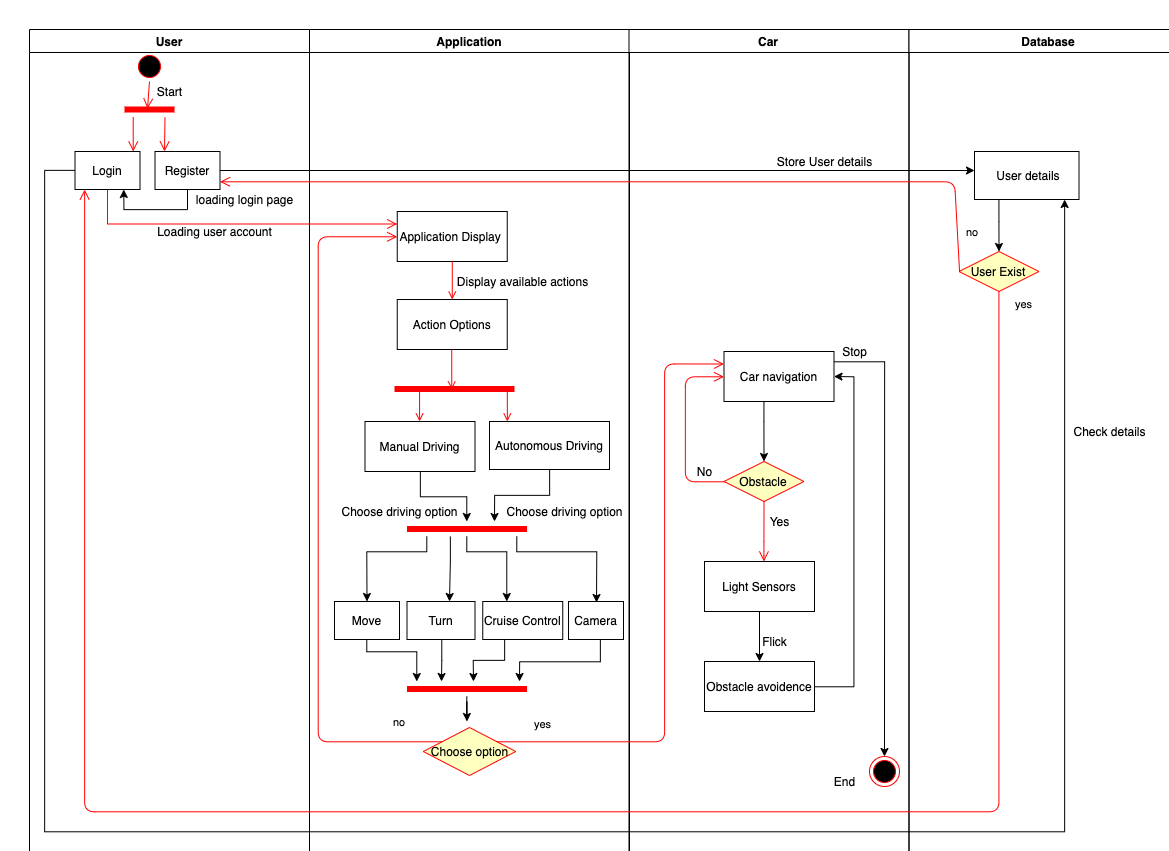

The diagram above was exported from draw.io. Its source (the exported page's mxGraphModel, read from the mxfile embedded in the PNG):
<mxGraphModel dx="6757" dy="4614" grid="1" gridSize="10" guides="1" tooltips="1" connect="1" arrows="1" fold="1" page="1" pageScale="1" pageWidth="1169" pageHeight="826" background="none" math="0" shadow="0">
  <root>
    <mxCell id="0" />
    <mxCell id="1" parent="0" />
    <mxCell id="2" value="User" style="swimlane;whiteSpace=wrap" parent="1" vertex="1">
      <mxGeometry x="125" y="128" width="280" height="842" as="geometry" />
    </mxCell>
    <mxCell id="5" value="" style="ellipse;shape=startState;fillColor=#000000;strokeColor=#ff0000;" parent="2" vertex="1">
      <mxGeometry x="105" y="22" width="30" height="30" as="geometry" />
    </mxCell>
    <mxCell id="7" value="Login" style="" parent="2" vertex="1">
      <mxGeometry x="45.5" y="122" width="65" height="38" as="geometry" />
    </mxCell>
    <mxCell id="R_veqeLeE-EQ1m46gLKc-47" value="Start" style="text;html=1;align=center;verticalAlign=middle;resizable=0;points=[];autosize=1;strokeColor=none;" vertex="1" parent="2">
      <mxGeometry x="120" y="52" width="40" height="20" as="geometry" />
    </mxCell>
    <mxCell id="R_veqeLeE-EQ1m46gLKc-52" value="" style="shape=line;strokeWidth=6;strokeColor=#ff0000;rotation=0;" vertex="1" parent="2">
      <mxGeometry x="95" y="72.5" width="50" height="15" as="geometry" />
    </mxCell>
    <mxCell id="R_veqeLeE-EQ1m46gLKc-53" value="" style="edgeStyle=elbowEdgeStyle;elbow=horizontal;verticalAlign=bottom;endArrow=open;endSize=8;strokeColor=#FF0000;endFill=1;rounded=0" edge="1" parent="2" source="R_veqeLeE-EQ1m46gLKc-52">
      <mxGeometry x="-269" y="-43" as="geometry">
        <mxPoint x="105.5" y="122" as="targetPoint" />
      </mxGeometry>
    </mxCell>
    <mxCell id="R_veqeLeE-EQ1m46gLKc-54" value="" style="edgeStyle=elbowEdgeStyle;elbow=horizontal;verticalAlign=bottom;endArrow=open;endSize=8;strokeColor=#FF0000;endFill=1;rounded=0" edge="1" parent="2">
      <mxGeometry x="-403.22" y="-171" as="geometry">
        <mxPoint x="135.5" y="122" as="targetPoint" />
        <mxPoint x="135.5" y="88" as="sourcePoint" />
        <Array as="points">
          <mxPoint x="135" y="112" />
        </Array>
      </mxGeometry>
    </mxCell>
    <mxCell id="R_veqeLeE-EQ1m46gLKc-56" value="" style="edgeStyle=elbowEdgeStyle;elbow=horizontal;verticalAlign=bottom;endArrow=open;endSize=8;strokeColor=#FF0000;endFill=1;rounded=0;entryX=0.487;entryY=0.44;entryDx=0;entryDy=0;entryPerimeter=0;" edge="1" parent="2" source="5" target="R_veqeLeE-EQ1m46gLKc-52">
      <mxGeometry x="-114.5" y="-98" as="geometry">
        <mxPoint x="365.2241379310344" y="120" as="targetPoint" />
        <mxPoint x="365" y="80" as="sourcePoint" />
      </mxGeometry>
    </mxCell>
    <mxCell id="R_veqeLeE-EQ1m46gLKc-139" style="edgeStyle=orthogonalEdgeStyle;rounded=0;orthogonalLoop=1;jettySize=auto;html=1;entryX=0.75;entryY=1;entryDx=0;entryDy=0;" edge="1" parent="2" source="R_veqeLeE-EQ1m46gLKc-57" target="7">
      <mxGeometry relative="1" as="geometry">
        <Array as="points">
          <mxPoint x="158" y="180" />
          <mxPoint x="94" y="180" />
        </Array>
      </mxGeometry>
    </mxCell>
    <mxCell id="R_veqeLeE-EQ1m46gLKc-57" value="Register" style="" vertex="1" parent="2">
      <mxGeometry x="125.5" y="122" width="65" height="38" as="geometry" />
    </mxCell>
    <mxCell id="R_veqeLeE-EQ1m46gLKc-64" value="Loading user account" style="text;html=1;align=center;verticalAlign=middle;resizable=0;points=[];autosize=1;strokeColor=none;" vertex="1" parent="2">
      <mxGeometry x="120" y="192" width="130" height="20" as="geometry" />
    </mxCell>
    <mxCell id="R_veqeLeE-EQ1m46gLKc-140" value="loading login page" style="text;html=1;align=center;verticalAlign=middle;resizable=0;points=[];autosize=1;strokeColor=none;" vertex="1" parent="2">
      <mxGeometry x="160" y="160" width="110" height="20" as="geometry" />
    </mxCell>
    <mxCell id="3" value="Application" style="swimlane;whiteSpace=wrap" parent="1" vertex="1">
      <mxGeometry x="405" y="128" width="320" height="842" as="geometry" />
    </mxCell>
    <mxCell id="R_veqeLeE-EQ1m46gLKc-62" value="Application Display " style="" vertex="1" parent="3">
      <mxGeometry x="87.75" y="182" width="110" height="50" as="geometry" />
    </mxCell>
    <mxCell id="R_veqeLeE-EQ1m46gLKc-65" value="Action Options" style="" vertex="1" parent="3">
      <mxGeometry x="87.75" y="270" width="110" height="50" as="geometry" />
    </mxCell>
    <mxCell id="37" value="" style="edgeStyle=none;strokeColor=#FF0000;endArrow=open;endFill=1;rounded=0" parent="3" target="R_veqeLeE-EQ1m46gLKc-65" edge="1" source="R_veqeLeE-EQ1m46gLKc-62">
      <mxGeometry width="100" height="100" relative="1" as="geometry">
        <mxPoint x="252.75" y="439.5" as="sourcePoint" />
        <mxPoint x="372.75" y="439.5" as="targetPoint" />
      </mxGeometry>
    </mxCell>
    <mxCell id="R_veqeLeE-EQ1m46gLKc-66" value="Move" style="" vertex="1" parent="3">
      <mxGeometry x="25" y="572" width="65" height="38" as="geometry" />
    </mxCell>
    <mxCell id="R_veqeLeE-EQ1m46gLKc-72" value="Turn" style="" vertex="1" parent="3">
      <mxGeometry x="97.5" y="572" width="68" height="38" as="geometry" />
    </mxCell>
    <mxCell id="R_veqeLeE-EQ1m46gLKc-73" value="Cruise Control" style="" vertex="1" parent="3">
      <mxGeometry x="173.25" y="572" width="80" height="38" as="geometry" />
    </mxCell>
    <mxCell id="R_veqeLeE-EQ1m46gLKc-74" value="Camera" style="" vertex="1" parent="3">
      <mxGeometry x="259" y="572" width="55" height="38" as="geometry" />
    </mxCell>
    <mxCell id="R_veqeLeE-EQ1m46gLKc-79" value="Display available actions" style="text;html=1;align=center;verticalAlign=middle;resizable=0;points=[];autosize=1;strokeColor=none;" vertex="1" parent="3">
      <mxGeometry x="138.25" y="242" width="150" height="20" as="geometry" />
    </mxCell>
    <mxCell id="R_veqeLeE-EQ1m46gLKc-92" value="Choose option" style="rhombus;whiteSpace=wrap;html=1;fillColor=#ffffc0;strokeColor=#ff0000;" vertex="1" parent="3">
      <mxGeometry x="113.75" y="698" width="92.5" height="48" as="geometry" />
    </mxCell>
    <mxCell id="R_veqeLeE-EQ1m46gLKc-93" value="no" style="edgeStyle=orthogonalEdgeStyle;html=1;align=left;verticalAlign=bottom;endArrow=open;endSize=8;strokeColor=#ff0000;" edge="1" source="R_veqeLeE-EQ1m46gLKc-92" parent="3" target="R_veqeLeE-EQ1m46gLKc-62">
      <mxGeometry x="-0.8545" y="-10" relative="1" as="geometry">
        <mxPoint x="-81.25" y="572" as="targetPoint" />
        <Array as="points">
          <mxPoint x="9" y="712" />
          <mxPoint x="9" y="207" />
        </Array>
        <mxPoint as="offset" />
      </mxGeometry>
    </mxCell>
    <mxCell id="R_veqeLeE-EQ1m46gLKc-120" value="Manual Driving" style="" vertex="1" parent="3">
      <mxGeometry x="55.5" y="392" width="110" height="50" as="geometry" />
    </mxCell>
    <mxCell id="R_veqeLeE-EQ1m46gLKc-121" value="" style="edgeStyle=elbowEdgeStyle;elbow=horizontal;strokeColor=#FF0000;endArrow=open;endFill=1;rounded=0;" edge="1" parent="3">
      <mxGeometry width="100" height="100" relative="1" as="geometry">
        <mxPoint x="110.08000000000004" y="362.0000000000001" as="sourcePoint" />
        <mxPoint x="110" y="392" as="targetPoint" />
        <Array as="points">
          <mxPoint x="110.08000000000004" y="402" />
          <mxPoint x="39.079999999999984" y="424" />
          <mxPoint x="580.58" y="227" />
        </Array>
      </mxGeometry>
    </mxCell>
    <mxCell id="R_veqeLeE-EQ1m46gLKc-122" value="Autonomous Driving" style="" vertex="1" parent="3">
      <mxGeometry x="180" y="392" width="120" height="48" as="geometry" />
    </mxCell>
    <mxCell id="R_veqeLeE-EQ1m46gLKc-123" value="" style="edgeStyle=elbowEdgeStyle;elbow=horizontal;strokeColor=#FF0000;endArrow=open;endFill=1;rounded=0;" edge="1" parent="3">
      <mxGeometry width="100" height="100" relative="1" as="geometry">
        <mxPoint x="197.82999999999993" y="362" as="sourcePoint" />
        <mxPoint x="197.75" y="392" as="targetPoint" />
        <Array as="points">
          <mxPoint x="197.83000000000004" y="402" />
          <mxPoint x="126.82999999999993" y="424" />
          <mxPoint x="668.3299999999999" y="227" />
        </Array>
      </mxGeometry>
    </mxCell>
    <mxCell id="R_veqeLeE-EQ1m46gLKc-126" value="Choose driving option" style="text;html=1;align=center;verticalAlign=middle;resizable=0;points=[];autosize=1;strokeColor=none;" vertex="1" parent="3">
      <mxGeometry x="190" y="472" width="130" height="20" as="geometry" />
    </mxCell>
    <mxCell id="R_veqeLeE-EQ1m46gLKc-127" value="Choose driving option" style="text;html=1;align=center;verticalAlign=middle;resizable=0;points=[];autosize=1;strokeColor=none;" vertex="1" parent="3">
      <mxGeometry x="25" y="472" width="130" height="20" as="geometry" />
    </mxCell>
    <mxCell id="4" value="Car" style="swimlane;whiteSpace=wrap" parent="1" vertex="1">
      <mxGeometry x="724.5" y="128" width="280" height="842" as="geometry" />
    </mxCell>
    <mxCell id="R_veqeLeE-EQ1m46gLKc-111" style="edgeStyle=orthogonalEdgeStyle;rounded=0;orthogonalLoop=1;jettySize=auto;html=1;entryX=0.5;entryY=0;entryDx=0;entryDy=0;" edge="1" parent="4" source="R_veqeLeE-EQ1m46gLKc-106" target="R_veqeLeE-EQ1m46gLKc-108">
      <mxGeometry relative="1" as="geometry">
        <Array as="points">
          <mxPoint x="135" y="392" />
          <mxPoint x="135" y="392" />
        </Array>
      </mxGeometry>
    </mxCell>
    <mxCell id="R_veqeLeE-EQ1m46gLKc-106" value="Car navigation" style="" vertex="1" parent="4">
      <mxGeometry x="95" y="322" width="110" height="50" as="geometry" />
    </mxCell>
    <mxCell id="R_veqeLeE-EQ1m46gLKc-108" value="Obstacle" style="rhombus;whiteSpace=wrap;html=1;fillColor=#ffffc0;strokeColor=#ff0000;" vertex="1" parent="4">
      <mxGeometry x="95" y="432" width="80" height="40" as="geometry" />
    </mxCell>
    <mxCell id="R_veqeLeE-EQ1m46gLKc-109" value="" style="edgeStyle=orthogonalEdgeStyle;html=1;align=left;verticalAlign=bottom;endArrow=open;endSize=8;strokeColor=#ff0000;" edge="1" source="R_veqeLeE-EQ1m46gLKc-108" parent="4" target="R_veqeLeE-EQ1m46gLKc-106">
      <mxGeometry x="-0.8882" relative="1" as="geometry">
        <mxPoint x="225.5" y="782" as="targetPoint" />
        <Array as="points">
          <mxPoint x="56" y="452" />
          <mxPoint x="56" y="347" />
        </Array>
        <mxPoint as="offset" />
      </mxGeometry>
    </mxCell>
    <mxCell id="R_veqeLeE-EQ1m46gLKc-113" value="" style="edgeStyle=orthogonalEdgeStyle;html=1;align=left;verticalAlign=bottom;endArrow=open;endSize=8;strokeColor=#ff0000;exitX=0.5;exitY=1;exitDx=0;exitDy=0;" edge="1" parent="4" source="R_veqeLeE-EQ1m46gLKc-108" target="R_veqeLeE-EQ1m46gLKc-128">
      <mxGeometry x="-0.8882" relative="1" as="geometry">
        <mxPoint x="185.5" y="522" as="targetPoint" />
        <mxPoint x="145.0714285714289" y="481.96428571428555" as="sourcePoint" />
        <Array as="points">
          <mxPoint x="135" y="522" />
          <mxPoint x="135" y="522" />
        </Array>
        <mxPoint as="offset" />
      </mxGeometry>
    </mxCell>
    <mxCell id="R_veqeLeE-EQ1m46gLKc-130" style="edgeStyle=orthogonalEdgeStyle;rounded=0;orthogonalLoop=1;jettySize=auto;html=1;" edge="1" parent="4" source="R_veqeLeE-EQ1m46gLKc-128" target="R_veqeLeE-EQ1m46gLKc-129">
      <mxGeometry relative="1" as="geometry" />
    </mxCell>
    <mxCell id="R_veqeLeE-EQ1m46gLKc-128" value="Light Sensors" style="" vertex="1" parent="4">
      <mxGeometry x="75.5" y="532" width="110" height="50" as="geometry" />
    </mxCell>
    <mxCell id="R_veqeLeE-EQ1m46gLKc-115" value="Yes" style="text;html=1;align=center;verticalAlign=middle;resizable=0;points=[];autosize=1;strokeColor=none;" vertex="1" parent="4">
      <mxGeometry x="130" y="482" width="40" height="20" as="geometry" />
    </mxCell>
    <mxCell id="R_veqeLeE-EQ1m46gLKc-132" style="edgeStyle=orthogonalEdgeStyle;rounded=0;orthogonalLoop=1;jettySize=auto;html=1;entryX=1;entryY=0.5;entryDx=0;entryDy=0;" edge="1" parent="4" source="R_veqeLeE-EQ1m46gLKc-129" target="R_veqeLeE-EQ1m46gLKc-106">
      <mxGeometry relative="1" as="geometry">
        <Array as="points">
          <mxPoint x="225" y="657" />
          <mxPoint x="225" y="347" />
        </Array>
      </mxGeometry>
    </mxCell>
    <mxCell id="R_veqeLeE-EQ1m46gLKc-129" value="Obstacle avoidence" style="" vertex="1" parent="4">
      <mxGeometry x="75.5" y="632" width="110" height="50" as="geometry" />
    </mxCell>
    <mxCell id="R_veqeLeE-EQ1m46gLKc-134" value="" style="ellipse;html=1;shape=endState;fillColor=#000000;strokeColor=#ff0000;" vertex="1" parent="4">
      <mxGeometry x="240.5" y="727" width="30" height="30" as="geometry" />
    </mxCell>
    <mxCell id="R_veqeLeE-EQ1m46gLKc-133" style="edgeStyle=orthogonalEdgeStyle;rounded=0;orthogonalLoop=1;jettySize=auto;html=1;" edge="1" parent="4" source="R_veqeLeE-EQ1m46gLKc-106" target="R_veqeLeE-EQ1m46gLKc-134">
      <mxGeometry relative="1" as="geometry">
        <mxPoint x="255.5" y="742" as="targetPoint" />
        <Array as="points">
          <mxPoint x="255.5" y="332" />
        </Array>
      </mxGeometry>
    </mxCell>
    <mxCell id="R_veqeLeE-EQ1m46gLKc-135" value="Stop" style="text;html=1;align=center;verticalAlign=middle;resizable=0;points=[];autosize=1;strokeColor=none;" vertex="1" parent="4">
      <mxGeometry x="205" y="312" width="40" height="20" as="geometry" />
    </mxCell>
    <mxCell id="R_veqeLeE-EQ1m46gLKc-136" value="End" style="text;html=1;align=center;verticalAlign=middle;resizable=0;points=[];autosize=1;strokeColor=none;" vertex="1" parent="4">
      <mxGeometry x="195.5" y="742" width="40" height="20" as="geometry" />
    </mxCell>
    <mxCell id="R_veqeLeE-EQ1m46gLKc-41" value="Database" style="swimlane;whiteSpace=wrap" vertex="1" parent="1">
      <mxGeometry x="1004.5" y="128" width="280" height="842" as="geometry" />
    </mxCell>
    <mxCell id="R_veqeLeE-EQ1m46gLKc-148" style="edgeStyle=orthogonalEdgeStyle;rounded=0;orthogonalLoop=1;jettySize=auto;html=1;entryX=0.5;entryY=0;entryDx=0;entryDy=0;" edge="1" parent="R_veqeLeE-EQ1m46gLKc-41" source="R_veqeLeE-EQ1m46gLKc-118" target="R_veqeLeE-EQ1m46gLKc-145">
      <mxGeometry relative="1" as="geometry">
        <Array as="points">
          <mxPoint x="90" y="192" />
          <mxPoint x="90" y="192" />
        </Array>
      </mxGeometry>
    </mxCell>
    <mxCell id="R_veqeLeE-EQ1m46gLKc-118" value=" User details" style="" vertex="1" parent="R_veqeLeE-EQ1m46gLKc-41">
      <mxGeometry x="65.5" y="122" width="104.5" height="48" as="geometry" />
    </mxCell>
    <mxCell id="R_veqeLeE-EQ1m46gLKc-144" value="Check details" style="text;html=1;align=center;verticalAlign=middle;resizable=0;points=[];autosize=1;strokeColor=none;" vertex="1" parent="R_veqeLeE-EQ1m46gLKc-41">
      <mxGeometry x="155.5" y="392" width="90" height="20" as="geometry" />
    </mxCell>
    <mxCell id="R_veqeLeE-EQ1m46gLKc-145" value="User Exist" style="rhombus;whiteSpace=wrap;html=1;fillColor=#ffffc0;strokeColor=#ff0000;" vertex="1" parent="R_veqeLeE-EQ1m46gLKc-41">
      <mxGeometry x="50" y="222" width="80" height="40" as="geometry" />
    </mxCell>
    <mxCell id="R_veqeLeE-EQ1m46gLKc-63" value="" style="edgeStyle=elbowEdgeStyle;elbow=horizontal;verticalAlign=bottom;endArrow=open;endSize=8;strokeColor=#FF0000;endFill=1;rounded=0;entryX=0;entryY=0.25;entryDx=0;entryDy=0;exitX=0.5;exitY=1;exitDx=0;exitDy=0;" edge="1" parent="1" source="7" target="R_veqeLeE-EQ1m46gLKc-62">
      <mxGeometry x="-393.22" y="-161" as="geometry">
        <mxPoint x="510" y="380" as="targetPoint" />
        <mxPoint x="310" y="226" as="sourcePoint" />
        <Array as="points">
          <mxPoint x="203" y="300" />
          <mxPoint x="548" y="300" />
          <mxPoint x="160" y="310" />
          <mxPoint x="203" y="300" />
          <mxPoint x="560" y="310" />
          <mxPoint x="203" y="310" />
          <mxPoint x="360" y="310" />
          <mxPoint x="460" y="230" />
          <mxPoint x="340" y="310" />
          <mxPoint x="390" y="180" />
          <mxPoint x="410" y="170" />
          <mxPoint x="400" y="240" />
          <mxPoint x="430" y="170" />
          <mxPoint x="460" y="280" />
          <mxPoint x="203" y="320" />
          <mxPoint x="250" y="330" />
          <mxPoint x="380" y="360" />
          <mxPoint x="420" y="305" />
          <mxPoint x="243" y="410" />
          <mxPoint x="243" y="370" />
          <mxPoint x="309.5" y="250" />
        </Array>
      </mxGeometry>
    </mxCell>
    <mxCell id="R_veqeLeE-EQ1m46gLKc-83" style="edgeStyle=orthogonalEdgeStyle;rounded=0;orthogonalLoop=1;jettySize=auto;html=1;entryX=0.5;entryY=0;entryDx=0;entryDy=0;" edge="1" parent="1" source="R_veqeLeE-EQ1m46gLKc-80" target="R_veqeLeE-EQ1m46gLKc-66">
      <mxGeometry relative="1" as="geometry">
        <Array as="points">
          <mxPoint x="522.5" y="650" />
          <mxPoint x="462.5" y="650" />
        </Array>
      </mxGeometry>
    </mxCell>
    <mxCell id="R_veqeLeE-EQ1m46gLKc-84" style="edgeStyle=orthogonalEdgeStyle;rounded=0;orthogonalLoop=1;jettySize=auto;html=1;entryX=0.625;entryY=0;entryDx=0;entryDy=0;entryPerimeter=0;" edge="1" parent="1" source="R_veqeLeE-EQ1m46gLKc-80" target="R_veqeLeE-EQ1m46gLKc-72">
      <mxGeometry relative="1" as="geometry">
        <Array as="points">
          <mxPoint x="545.5" y="660" />
          <mxPoint x="545.5" y="660" />
        </Array>
      </mxGeometry>
    </mxCell>
    <mxCell id="R_veqeLeE-EQ1m46gLKc-85" style="edgeStyle=orthogonalEdgeStyle;rounded=0;orthogonalLoop=1;jettySize=auto;html=1;" edge="1" parent="1" source="R_veqeLeE-EQ1m46gLKc-80" target="R_veqeLeE-EQ1m46gLKc-73">
      <mxGeometry relative="1" as="geometry">
        <Array as="points">
          <mxPoint x="562.5" y="650" />
          <mxPoint x="602.5" y="650" />
        </Array>
      </mxGeometry>
    </mxCell>
    <mxCell id="R_veqeLeE-EQ1m46gLKc-86" style="edgeStyle=orthogonalEdgeStyle;rounded=0;orthogonalLoop=1;jettySize=auto;html=1;" edge="1" parent="1" source="R_veqeLeE-EQ1m46gLKc-80">
      <mxGeometry relative="1" as="geometry">
        <mxPoint x="692" y="701" as="targetPoint" />
        <Array as="points">
          <mxPoint x="612.5" y="650" />
          <mxPoint x="691.5" y="650" />
        </Array>
      </mxGeometry>
    </mxCell>
    <mxCell id="R_veqeLeE-EQ1m46gLKc-80" value="" style="shape=line;strokeWidth=6;strokeColor=#ff0000;rotation=0;" vertex="1" parent="1">
      <mxGeometry x="502.5" y="620" width="120" height="15" as="geometry" />
    </mxCell>
    <mxCell id="R_veqeLeE-EQ1m46gLKc-81" value="" style="edgeStyle=elbowEdgeStyle;elbow=horizontal;strokeColor=#FF0000;endArrow=open;endFill=1;rounded=0;" edge="1" parent="1" source="R_veqeLeE-EQ1m46gLKc-65">
      <mxGeometry width="100" height="100" relative="1" as="geometry">
        <mxPoint x="557.25" y="490.0050000000001" as="sourcePoint" />
        <mxPoint x="547.25" y="488" as="targetPoint" />
        <Array as="points">
          <mxPoint x="547.25" y="488" />
          <mxPoint x="476.25" y="510" />
          <mxPoint x="1017.75" y="313" />
        </Array>
      </mxGeometry>
    </mxCell>
    <mxCell id="R_veqeLeE-EQ1m46gLKc-97" style="edgeStyle=orthogonalEdgeStyle;rounded=0;orthogonalLoop=1;jettySize=auto;html=1;" edge="1" parent="1" source="R_veqeLeE-EQ1m46gLKc-95">
      <mxGeometry relative="1" as="geometry">
        <mxPoint x="562.5" y="820" as="targetPoint" />
      </mxGeometry>
    </mxCell>
    <mxCell id="R_veqeLeE-EQ1m46gLKc-95" value="" style="shape=line;strokeWidth=6;strokeColor=#ff0000;rotation=0;" vertex="1" parent="1">
      <mxGeometry x="502.5" y="780" width="120" height="15" as="geometry" />
    </mxCell>
    <mxCell id="R_veqeLeE-EQ1m46gLKc-98" style="edgeStyle=orthogonalEdgeStyle;rounded=0;orthogonalLoop=1;jettySize=auto;html=1;" edge="1" parent="1" source="R_veqeLeE-EQ1m46gLKc-66" target="R_veqeLeE-EQ1m46gLKc-95">
      <mxGeometry relative="1" as="geometry">
        <mxPoint x="490" y="770" as="targetPoint" />
        <Array as="points">
          <mxPoint x="462" y="750" />
          <mxPoint x="512" y="750" />
        </Array>
      </mxGeometry>
    </mxCell>
    <mxCell id="R_veqeLeE-EQ1m46gLKc-99" style="edgeStyle=orthogonalEdgeStyle;rounded=0;orthogonalLoop=1;jettySize=auto;html=1;" edge="1" parent="1" source="R_veqeLeE-EQ1m46gLKc-72">
      <mxGeometry relative="1" as="geometry">
        <mxPoint x="537" y="780" as="targetPoint" />
        <Array as="points">
          <mxPoint x="537.5" y="759" />
        </Array>
      </mxGeometry>
    </mxCell>
    <mxCell id="R_veqeLeE-EQ1m46gLKc-100" style="edgeStyle=orthogonalEdgeStyle;rounded=0;orthogonalLoop=1;jettySize=auto;html=1;" edge="1" parent="1" source="R_veqeLeE-EQ1m46gLKc-73">
      <mxGeometry relative="1" as="geometry">
        <mxPoint x="569" y="780" as="targetPoint" />
        <Array as="points">
          <mxPoint x="600" y="759" />
          <mxPoint x="569" y="759" />
        </Array>
      </mxGeometry>
    </mxCell>
    <mxCell id="R_veqeLeE-EQ1m46gLKc-101" style="edgeStyle=orthogonalEdgeStyle;rounded=0;orthogonalLoop=1;jettySize=auto;html=1;" edge="1" parent="1" source="R_veqeLeE-EQ1m46gLKc-74">
      <mxGeometry relative="1" as="geometry">
        <mxPoint x="615" y="780" as="targetPoint" />
        <Array as="points">
          <mxPoint x="696" y="760" />
          <mxPoint x="615" y="760" />
        </Array>
      </mxGeometry>
    </mxCell>
    <mxCell id="R_veqeLeE-EQ1m46gLKc-94" value="yes" style="edgeStyle=orthogonalEdgeStyle;html=1;align=left;verticalAlign=top;endArrow=open;endSize=8;strokeColor=#ff0000;entryX=0;entryY=0.25;entryDx=0;entryDy=0;" edge="1" source="R_veqeLeE-EQ1m46gLKc-92" parent="1" target="R_veqeLeE-EQ1m46gLKc-106">
      <mxGeometry x="-0.8745" y="30" relative="1" as="geometry">
        <mxPoint x="809.5" y="365" as="targetPoint" />
        <Array as="points">
          <mxPoint x="760" y="840" />
          <mxPoint x="760" y="463" />
        </Array>
        <mxPoint as="offset" />
      </mxGeometry>
    </mxCell>
    <mxCell id="R_veqeLeE-EQ1m46gLKc-116" value="No" style="text;html=1;align=center;verticalAlign=middle;resizable=0;points=[];autosize=1;strokeColor=none;" vertex="1" parent="1">
      <mxGeometry x="785" y="560" width="30" height="20" as="geometry" />
    </mxCell>
    <mxCell id="R_veqeLeE-EQ1m46gLKc-117" style="edgeStyle=orthogonalEdgeStyle;rounded=0;orthogonalLoop=1;jettySize=auto;html=1;" edge="1" parent="1" source="R_veqeLeE-EQ1m46gLKc-57">
      <mxGeometry relative="1" as="geometry">
        <mxPoint x="1070" y="269" as="targetPoint" />
      </mxGeometry>
    </mxCell>
    <mxCell id="R_veqeLeE-EQ1m46gLKc-119" value="" style="shape=line;strokeWidth=6;strokeColor=#ff0000;rotation=0;" vertex="1" parent="1">
      <mxGeometry x="490" y="480" width="120" height="15" as="geometry" />
    </mxCell>
    <mxCell id="R_veqeLeE-EQ1m46gLKc-124" style="edgeStyle=orthogonalEdgeStyle;rounded=0;orthogonalLoop=1;jettySize=auto;html=1;" edge="1" parent="1" source="R_veqeLeE-EQ1m46gLKc-120" target="R_veqeLeE-EQ1m46gLKc-80">
      <mxGeometry relative="1" as="geometry" />
    </mxCell>
    <mxCell id="R_veqeLeE-EQ1m46gLKc-125" style="edgeStyle=orthogonalEdgeStyle;rounded=0;orthogonalLoop=1;jettySize=auto;html=1;" edge="1" parent="1" source="R_veqeLeE-EQ1m46gLKc-122">
      <mxGeometry relative="1" as="geometry">
        <mxPoint x="590" y="620" as="targetPoint" />
      </mxGeometry>
    </mxCell>
    <mxCell id="R_veqeLeE-EQ1m46gLKc-131" value="Flick" style="text;html=1;align=center;verticalAlign=middle;resizable=0;points=[];autosize=1;strokeColor=none;" vertex="1" parent="1">
      <mxGeometry x="850" y="730" width="40" height="20" as="geometry" />
    </mxCell>
    <mxCell id="R_veqeLeE-EQ1m46gLKc-141" value="Store User details" style="text;html=1;align=center;verticalAlign=middle;resizable=0;points=[];autosize=1;strokeColor=none;" vertex="1" parent="1">
      <mxGeometry x="865" y="250" width="110" height="20" as="geometry" />
    </mxCell>
    <mxCell id="R_veqeLeE-EQ1m46gLKc-143" style="edgeStyle=orthogonalEdgeStyle;rounded=0;orthogonalLoop=1;jettySize=auto;html=1;" edge="1" parent="1" source="7" target="R_veqeLeE-EQ1m46gLKc-118">
      <mxGeometry relative="1" as="geometry">
        <Array as="points">
          <mxPoint x="140" y="269" />
          <mxPoint x="140" y="930" />
          <mxPoint x="1160" y="930" />
        </Array>
      </mxGeometry>
    </mxCell>
    <mxCell id="R_veqeLeE-EQ1m46gLKc-146" value="no" style="edgeStyle=orthogonalEdgeStyle;html=1;align=left;verticalAlign=bottom;endArrow=open;endSize=8;strokeColor=#ff0000;" edge="1" source="R_veqeLeE-EQ1m46gLKc-145" parent="1" target="R_veqeLeE-EQ1m46gLKc-57">
      <mxGeometry x="-0.9168" y="-10" relative="1" as="geometry">
        <mxPoint x="1234.5" y="370" as="targetPoint" />
        <Array as="points">
          <mxPoint x="1050" y="370" />
          <mxPoint x="1050" y="280" />
        </Array>
        <mxPoint as="offset" />
      </mxGeometry>
    </mxCell>
    <mxCell id="R_veqeLeE-EQ1m46gLKc-147" value="yes" style="edgeStyle=orthogonalEdgeStyle;html=1;align=left;verticalAlign=top;endArrow=open;endSize=8;strokeColor=#ff0000;" edge="1" source="R_veqeLeE-EQ1m46gLKc-145" parent="1" target="7">
      <mxGeometry x="-1" y="15" relative="1" as="geometry">
        <mxPoint x="1110" y="780" as="targetPoint" />
        <Array as="points">
          <mxPoint x="1095" y="910" />
          <mxPoint x="180" y="910" />
        </Array>
        <mxPoint as="offset" />
      </mxGeometry>
    </mxCell>
  </root>
</mxGraphModel>